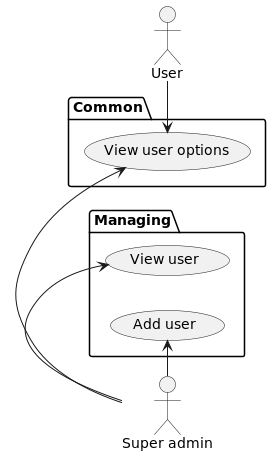

The diagram above was rendered by PlantUML. Its source (embedded in the PNG):
@startuml
left to right direction
actor "Super admin" as A_SU
actor "User" as A_USER
package Managing {
    usecase "View user" as UC_US_M_1
    usecase "Add user" as UC_US_M_2
}
package Common {
    usecase "View user options" as UC_US_C_1
}
A_SU -> UC_US_M_1
A_SU -> UC_US_M_2
A_SU -> UC_US_C_1
A_USER -> UC_US_C_1
@enduml